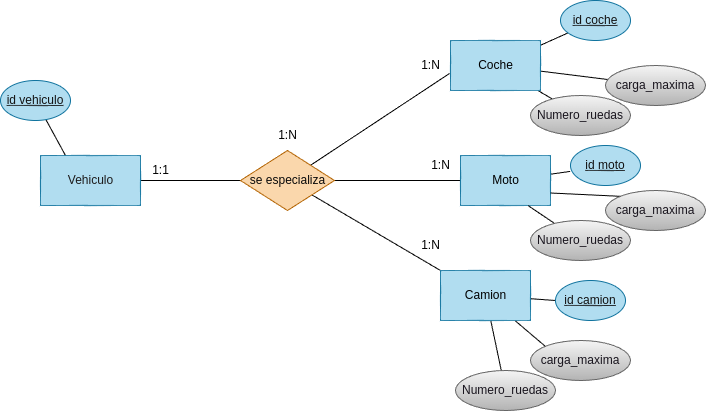

The diagram above was exported from draw.io. Its source (the exported page's mxGraphModel, read from the mxfile embedded in the PNG):
<mxGraphModel dx="811" dy="557" grid="1" gridSize="10" guides="1" tooltips="1" connect="1" arrows="1" fold="1" page="1" pageScale="1" pageWidth="827" pageHeight="1169" math="0" shadow="0">
  <root>
    <mxCell id="0" />
    <mxCell id="1" parent="0" />
    <mxCell id="16" style="edgeStyle=none;html=1;endArrow=none;endFill=0;entryX=0.25;entryY=0;entryDx=0;entryDy=0;" edge="1" parent="1" source="2" target="4">
      <mxGeometry relative="1" as="geometry">
        <mxPoint x="120.00000000000011" y="179.9999999999999" as="targetPoint" />
      </mxGeometry>
    </mxCell>
    <mxCell id="2" value="id vehiculo" style="ellipse;whiteSpace=wrap;html=1;align=center;fontStyle=4;fillColor=#b1ddf0;strokeColor=#10739e;fontColor=#121111;" vertex="1" parent="1">
      <mxGeometry x="60" y="110" width="70" height="40" as="geometry" />
    </mxCell>
    <mxCell id="3" style="edgeStyle=none;html=1;entryX=0;entryY=0.5;entryDx=0;entryDy=0;endArrow=none;endFill=0;" edge="1" parent="1" source="4" target="6">
      <mxGeometry relative="1" as="geometry" />
    </mxCell>
    <mxCell id="4" value="&lt;font color=&quot;#1d1b1b&quot;&gt;Vehiculo&lt;/font&gt;" style="html=1;dashed=0;whitespace=wrap;fillColor=#b1ddf0;strokeColor=#10739e;" vertex="1" parent="1">
      <mxGeometry x="100" y="185" width="100" height="50" as="geometry" />
    </mxCell>
    <mxCell id="5" style="edgeStyle=none;html=1;exitX=1;exitY=0.5;exitDx=0;exitDy=0;entryX=0;entryY=0.5;entryDx=0;entryDy=0;endArrow=none;endFill=0;" edge="1" parent="1" source="6" target="7">
      <mxGeometry relative="1" as="geometry" />
    </mxCell>
    <mxCell id="12" style="edgeStyle=none;html=1;entryX=-0.011;entryY=0.66;entryDx=0;entryDy=0;entryPerimeter=0;endArrow=none;endFill=0;" edge="1" parent="1" source="6" target="10">
      <mxGeometry relative="1" as="geometry" />
    </mxCell>
    <mxCell id="13" style="edgeStyle=none;html=1;entryX=0;entryY=0;entryDx=0;entryDy=0;endArrow=none;endFill=0;" edge="1" parent="1" source="6" target="11">
      <mxGeometry relative="1" as="geometry" />
    </mxCell>
    <mxCell id="6" value="&lt;font color=&quot;#0a0a0a&quot;&gt;se especializa&lt;/font&gt;" style="shape=rhombus;html=1;dashed=0;whitespace=wrap;perimeter=rhombusPerimeter;fillColor=#fad7ac;strokeColor=#b46504;" vertex="1" parent="1">
      <mxGeometry x="300" y="180" width="94" height="60" as="geometry" />
    </mxCell>
    <mxCell id="39" style="edgeStyle=none;html=1;entryX=-0.004;entryY=0.648;entryDx=0;entryDy=0;entryPerimeter=0;endArrow=none;endFill=0;" edge="1" parent="1" source="7" target="36">
      <mxGeometry relative="1" as="geometry" />
    </mxCell>
    <mxCell id="7" value="&lt;font color=&quot;#000000&quot;&gt;Moto&lt;/font&gt;" style="html=1;dashed=0;whitespace=wrap;fillColor=#b1ddf0;strokeColor=#10739e;" vertex="1" parent="1">
      <mxGeometry x="520" y="185" width="90" height="50" as="geometry" />
    </mxCell>
    <mxCell id="8" value="1:N" style="text;html=1;align=center;verticalAlign=middle;resizable=0;points=[];autosize=1;strokeColor=none;fillColor=none;" vertex="1" parent="1">
      <mxGeometry x="480" y="180" width="40" height="30" as="geometry" />
    </mxCell>
    <mxCell id="9" value="1:1" style="text;html=1;align=center;verticalAlign=middle;resizable=0;points=[];autosize=1;strokeColor=none;fillColor=none;" vertex="1" parent="1">
      <mxGeometry x="200" y="185" width="40" height="30" as="geometry" />
    </mxCell>
    <mxCell id="33" style="edgeStyle=none;html=1;endArrow=none;endFill=0;" edge="1" parent="1" source="10" target="32">
      <mxGeometry relative="1" as="geometry" />
    </mxCell>
    <mxCell id="34" style="edgeStyle=none;html=1;endArrow=none;endFill=0;" edge="1" parent="1" source="10" target="31">
      <mxGeometry relative="1" as="geometry" />
    </mxCell>
    <mxCell id="40" style="edgeStyle=none;html=1;endArrow=none;endFill=0;" edge="1" parent="1" source="10" target="35">
      <mxGeometry relative="1" as="geometry" />
    </mxCell>
    <mxCell id="10" value="&lt;font color=&quot;#000000&quot;&gt;Coche&lt;/font&gt;" style="html=1;dashed=0;whitespace=wrap;fillColor=#b1ddf0;strokeColor=#10739e;" vertex="1" parent="1">
      <mxGeometry x="510" y="70" width="90" height="50" as="geometry" />
    </mxCell>
    <mxCell id="19" style="edgeStyle=none;html=1;endArrow=none;endFill=0;" edge="1" parent="1" source="11" target="18">
      <mxGeometry relative="1" as="geometry" />
    </mxCell>
    <mxCell id="21" style="edgeStyle=none;html=1;entryX=0;entryY=0;entryDx=0;entryDy=0;endArrow=none;endFill=0;" edge="1" parent="1" source="11" target="20">
      <mxGeometry relative="1" as="geometry" />
    </mxCell>
    <mxCell id="38" style="edgeStyle=none;html=1;entryX=0;entryY=0.5;entryDx=0;entryDy=0;endArrow=none;endFill=0;" edge="1" parent="1" source="11" target="37">
      <mxGeometry relative="1" as="geometry" />
    </mxCell>
    <mxCell id="11" value="&lt;font color=&quot;#000000&quot;&gt;Camion&lt;/font&gt;" style="html=1;dashed=0;whitespace=wrap;fillColor=#b1ddf0;strokeColor=#10739e;" vertex="1" parent="1">
      <mxGeometry x="500" y="300" width="90" height="50" as="geometry" />
    </mxCell>
    <mxCell id="14" value="1:N" style="text;html=1;align=center;verticalAlign=middle;resizable=0;points=[];autosize=1;strokeColor=none;fillColor=none;" vertex="1" parent="1">
      <mxGeometry x="470" y="80" width="40" height="30" as="geometry" />
    </mxCell>
    <mxCell id="15" value="1:N" style="text;html=1;align=center;verticalAlign=middle;resizable=0;points=[];autosize=1;strokeColor=none;fillColor=none;" vertex="1" parent="1">
      <mxGeometry x="470" y="260" width="40" height="30" as="geometry" />
    </mxCell>
    <mxCell id="17" value="1:N" style="text;html=1;align=center;verticalAlign=middle;resizable=0;points=[];autosize=1;strokeColor=none;fillColor=none;" vertex="1" parent="1">
      <mxGeometry x="327" y="150" width="40" height="30" as="geometry" />
    </mxCell>
    <mxCell id="18" value="&lt;font color=&quot;#18141d&quot;&gt;Numero_ruedas&lt;/font&gt;" style="ellipse;whiteSpace=wrap;html=1;align=center;fillColor=#f5f5f5;gradientColor=#b3b3b3;strokeColor=#666666;" vertex="1" parent="1">
      <mxGeometry x="515" y="400" width="100" height="40" as="geometry" />
    </mxCell>
    <mxCell id="20" value="&lt;font color=&quot;#18141d&quot;&gt;carga_maxima&lt;/font&gt;" style="ellipse;whiteSpace=wrap;html=1;align=center;fillColor=#f5f5f5;gradientColor=#b3b3b3;strokeColor=#666666;" vertex="1" parent="1">
      <mxGeometry x="590" y="370" width="100" height="40" as="geometry" />
    </mxCell>
    <mxCell id="27" style="edgeStyle=none;html=1;endArrow=none;endFill=0;exitX=0.75;exitY=1;exitDx=0;exitDy=0;" edge="1" parent="1" target="29" source="7">
      <mxGeometry relative="1" as="geometry">
        <mxPoint x="625.2555091200727" y="199.9999999999999" as="sourcePoint" />
      </mxGeometry>
    </mxCell>
    <mxCell id="28" style="edgeStyle=none;html=1;entryX=0;entryY=0;entryDx=0;entryDy=0;endArrow=none;endFill=0;exitX=1;exitY=0.75;exitDx=0;exitDy=0;" edge="1" parent="1" target="30" source="7">
      <mxGeometry relative="1" as="geometry">
        <mxPoint x="650" y="200" as="sourcePoint" />
      </mxGeometry>
    </mxCell>
    <mxCell id="29" value="&lt;font color=&quot;#18141d&quot;&gt;Numero_ruedas&lt;/font&gt;" style="ellipse;whiteSpace=wrap;html=1;align=center;fillColor=#f5f5f5;gradientColor=#b3b3b3;strokeColor=#666666;" vertex="1" parent="1">
      <mxGeometry x="590" y="250" width="100" height="40" as="geometry" />
    </mxCell>
    <mxCell id="30" value="&lt;font color=&quot;#18141d&quot;&gt;carga_maxima&lt;/font&gt;" style="ellipse;whiteSpace=wrap;html=1;align=center;fillColor=#f5f5f5;gradientColor=#b3b3b3;strokeColor=#666666;" vertex="1" parent="1">
      <mxGeometry x="665" y="220" width="100" height="40" as="geometry" />
    </mxCell>
    <mxCell id="31" value="&lt;font color=&quot;#18141d&quot;&gt;Numero_ruedas&lt;/font&gt;" style="ellipse;whiteSpace=wrap;html=1;align=center;fillColor=#f5f5f5;gradientColor=#b3b3b3;strokeColor=#666666;" vertex="1" parent="1">
      <mxGeometry x="590" y="125" width="100" height="40" as="geometry" />
    </mxCell>
    <mxCell id="32" value="&lt;font color=&quot;#18141d&quot;&gt;carga_maxima&lt;/font&gt;" style="ellipse;whiteSpace=wrap;html=1;align=center;fillColor=#f5f5f5;gradientColor=#b3b3b3;strokeColor=#666666;" vertex="1" parent="1">
      <mxGeometry x="665" y="95" width="100" height="40" as="geometry" />
    </mxCell>
    <mxCell id="35" value="id coche" style="ellipse;whiteSpace=wrap;html=1;align=center;fontStyle=4;fillColor=#b1ddf0;strokeColor=#10739e;fontColor=#121111;" vertex="1" parent="1">
      <mxGeometry x="620" y="30" width="70" height="40" as="geometry" />
    </mxCell>
    <mxCell id="36" value="id moto" style="ellipse;whiteSpace=wrap;html=1;align=center;fontStyle=4;fillColor=#b1ddf0;strokeColor=#10739e;fontColor=#121111;" vertex="1" parent="1">
      <mxGeometry x="630" y="175" width="70" height="40" as="geometry" />
    </mxCell>
    <mxCell id="37" value="id camion" style="ellipse;whiteSpace=wrap;html=1;align=center;fontStyle=4;fillColor=#b1ddf0;strokeColor=#10739e;fontColor=#121111;" vertex="1" parent="1">
      <mxGeometry x="615" y="310" width="70" height="40" as="geometry" />
    </mxCell>
  </root>
</mxGraphModel>